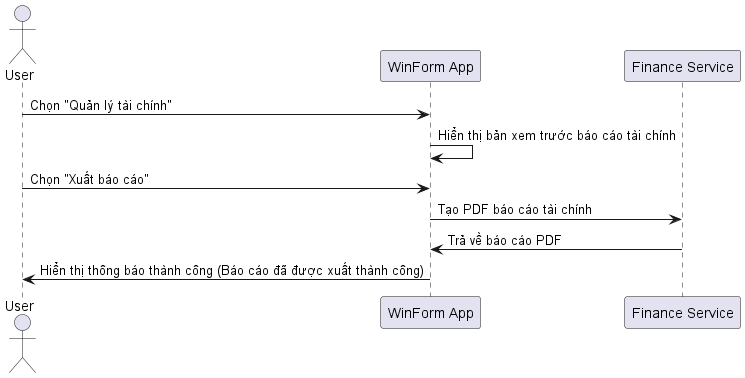

The diagram above was rendered by PlantUML. Its source (embedded in the PNG):
@startuml
actor User
participant "WinForm App" as App
participant "Finance Service" as FinanceService

User -> App: Chọn "Quản lý tài chính"
App -> App: Hiển thị bản xem trước báo cáo tài chính
User -> App: Chọn "Xuất báo cáo"
App -> FinanceService: Tạo PDF báo cáo tài chính
FinanceService -> App: Trả về báo cáo PDF
App -> User: Hiển thị thông báo thành công (Báo cáo đã được xuất thành công)
@enduml